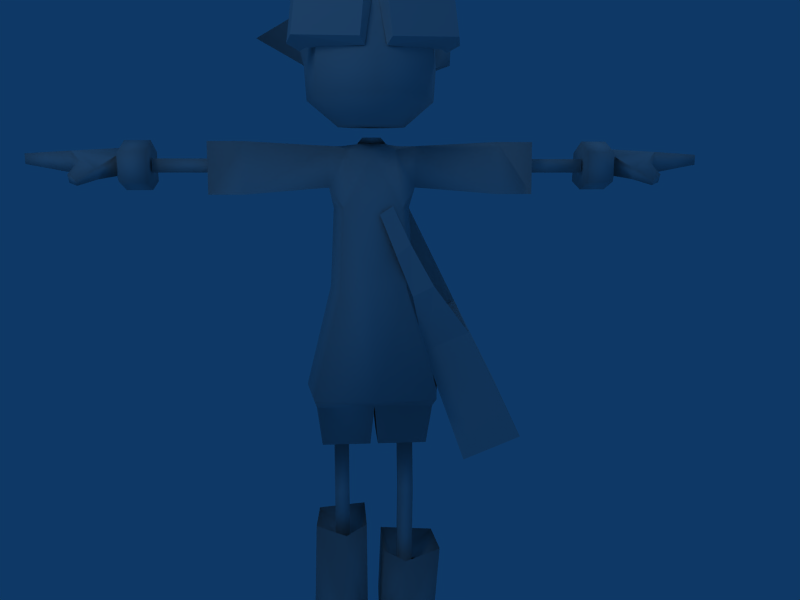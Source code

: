 # Source: boyAnim.blend  (saved by Blender 2.49.2; exported with 4.5.12 LTS)
import bpy
from mathutils import Matrix  # noqa: F401  (used for matrix-valued properties, if any)

bpy.ops.wm.read_factory_settings(use_empty=True)
scene = bpy.context.scene
scene.name = 'Scene'

# ---- collections
col_collection_1 = bpy.data.collections.new('Collection 1'); scene.collection.children.link(col_collection_1)

# ---- world
world_world = bpy.data.worlds.new('World'); scene.world = world_world
world_world.color = (0.05656, 0.2208, 0.4)
world_world.use_sun_shadow = False
world_world.sun_shadow_jitter_overblur = 0.0
world_world.cycles.sampling_method = 'MANUAL'
world_world.cycles.sample_map_resolution = 256

# ---- cameras
cam_camera = bpy.data.cameras.new('Camera')
cam_camera.passepartout_alpha = 0.2
cam_camera.clip_end = 100.0
cam_camera.lens = 35.0
cam_camera.ortho_scale = 7.314
cam_camera.show_passepartout = False
cam_camera.show_safe_areas = True
cam_camera.dof.focus_distance = 0.0
cam_camera.dof.aperture_fstop = 128.0

# ---- lights
light_lamp = bpy.data.lights.new('Lamp', 'POINT')
light_lamp.transmission_factor = 0.0
light_lamp.energy = 100.0
light_lamp.shadow_buffer_clip_start = 0.5
light_lamp.shadow_soft_size = 1.0
light_lamp.shadow_maximum_resolution = 0.006
light_lamp.use_absolute_resolution = True
light_lamp.cycles.use_multiple_importance_sampling = False
light_spot = bpy.data.lights.new('Spot', 'POINT')
light_spot.transmission_factor = 0.0
light_spot.cutoff_distance = 30.0
light_spot.energy = 100.0
light_spot.shadow_buffer_clip_start = 1.001
light_spot.shadow_soft_size = 1.0
light_spot.shadow_maximum_resolution = 0.006
light_spot.use_absolute_resolution = True
light_spot.cycles.use_multiple_importance_sampling = False

# ---- meshes
me_boymesh = bpy.data.meshes.new('boyMesh')
me_boymesh.from_pydata([(1.031, -0.2577, -1.139), (0.6343, -0.2287, -1.308), (0.6201, 0.6823, -1.119), (1.017, 0.6533, -0.9497), (0.6512, -0.2698, -0.3793), (0.3476, -0.2476, -0.5087), (0.3381, 0.3594, -0.3824), (0.6417, 0.3372, -0.253), (0.02615, 0.2103, 0.4646), (0.2317, 0.1936, 0.5524), (0.4004, -0.3497, -0.04393), (0.2574, -0.3497, -0.1131), (0.2446, -0.339, 0.2363), (0.1477, -0.3551, 0.162), (-0.03037, -0.5526, 1.954), (0.03037, -0.5526, 1.954), (-0.1054, -0.6381, 2.045), (0.1054, -0.6381, 2.045), (-0.4293, -0.5209, 1.982), (0.4293, -0.5209, 1.982), (-0.4568, -0.4355, 1.88), (0.4568, -0.4355, 1.88), (-0.03099, -0.4526, 2.226), (0.03099, -0.4526, 2.226), (-0.106, -0.5421, 2.24), (0.106, -0.5421, 2.24), (-0.4474, -0.425, 2.156), (0.4474, -0.425, 2.156), (-0.4815, -0.3112, 2.113), (0.4815, -0.3112, 2.113), (0.0, -0.5486, 2.006), (0.0, -0.4814, 2.179), (-0.4293, 0.2975, 1.657), (0.4293, 0.2975, 1.657), (-0.4317, 0.3182, 1.723), (0.4317, 0.3182, 1.723), (-0.5282, -0.01613, 1.809), (0.5282, -0.01613, 1.809), (-0.5394, 0.01637, 1.916), (0.5394, 0.01637, 1.916), (0.005085, 0.42, 1.881), (0.01953, 0.3689, 1.34), (-0.7607, 0.01055, 1.59), (0.3422, 0.2432, 1.407), (-0.4979, 0.03731, 1.916), (0.3839, 0.2935, 1.902), (-0.472, -0.1829, 1.953), (0.8146, 0.02084, 2.055), (-0.4593, -0.08067, 2.159), (0.482, -0.08067, 2.15), (0.04058, -0.08791, 2.307), (-0.3375, 0.2069, 2.031), (0.2874, 0.1649, 2.133), (0.001244, 0.2956, 2.113), (0.005085, -0.4169, 2.218), (-0.2723, -0.4355, 2.099), (0.2818, -0.3503, 2.135), (-0.2775, -0.4484, 2.053), (0.4123, -0.4005, 1.933), (-0.001052, -0.4975, 2.063), (0.005085, 0.4368, 1.703), (-0.5286, -0.06331, 1.71), (0.4145, 0.2284, 1.724), (-0.2665, -0.685, 2.874), (-0.7545, 0.2686, 2.16), (-0.4732, -0.2327, 1.821), (-0.361, -0.4869, 1.874), (0.009421, -0.5716, 1.927), (0.376, -0.4516, 1.863), (-0.3523, 0.2567, 1.414), (-0.3268, 0.2699, 1.855), (-0.3301, 0.2982, 1.723), (-0.4455, -0.1021, 1.403), (-0.5357, 0.4257, 2.786), (0.1046, -0.09011, 2.298), (0.5725, -0.4753, 2.589), (0.3803, 0.7019, 2.335), (-0.3175, 0.6618, 1.502), (0.4121, -0.07761, 1.723), (-0.4715, -0.288, 1.704), (0.3816, 0.6289, 1.449), (0.02752, 0.5048, 1.154), (0.318, 0.1453, 1.175), (-0.318, 0.1453, 1.175), (-0.4698, -0.6243, 1.785), (0.4698, -0.6243, 1.785), (-0.5034, -0.6472, 1.508), (0.5034, -0.6472, 1.508), (-0.3624, -0.4802, 1.792), (0.3624, -0.4802, 1.792), (-0.4191, -0.5137, 1.453), (0.4191, -0.5137, 1.453), (-0.5081, -0.4324, 1.733), (0.5081, -0.4324, 1.733), (-0.5378, -0.4574, 1.486), (0.5378, -0.4574, 1.486), (-0.09528, -0.7439, 1.491), (0.09528, -0.7439, 1.491), (-0.07409, -0.7267, 1.704), (0.07409, -0.7267, 1.704), (-0.4097, -0.3376, 1.75), (0.4097, -0.3376, 1.75), (-0.4612, -0.3916, 1.45), (0.4612, -0.3916, 1.45), (-0.06586, -0.6887, 1.447), (0.06586, -0.6887, 1.447), (-0.02175, -0.6423, 1.719), (0.02175, -0.6423, 1.719), (0.0, 0.07266, 0.8426), (0.0, -0.1862, 0.8519), (-0.1596, -0.1402, 0.8524), (0.1596, -0.1402, 0.8524), (-0.1983, 0.07266, 0.8871), (0.1983, 0.07266, 0.8871), (0.0, 0.1912, 0.4686), (0.0, -0.2826, 0.4686), (-0.1941, -0.2826, 0.4741), (0.1941, -0.2826, 0.4741), (-0.2004, 0.1912, 0.4749), (0.2004, 0.1912, 0.4749), (-0.22, 0.2711, -0.06127), (0.22, 0.2711, -0.06127), (-0.2153, -0.351, -0.06048), (0.2153, -0.351, -0.06048), (0.0, -0.351, -0.05494), (0.0, 0.2711, -0.05494), (0.0, 0.3401, -0.8083), (0.0, -0.4513, -0.8083), (-0.4022, -0.4513, -0.7935), (0.408, -0.4513, -0.7935), (-0.3462, 0.3435, -0.7957), (0.352, 0.3435, -0.7957), (-0.3922, 0.203, -0.882), (0.398, 0.203, -0.882), (-0.3922, -0.2979, -0.882), (0.398, -0.2979, -0.882), (0.0, -0.2979, -0.882), (0.0, 0.203, -0.882), (-0.02684, 0.1475, -1.175), (0.02684, 0.1475, -1.175), (-0.02684, -0.213, -1.175), (0.02684, -0.213, -1.175), (-0.3593, -0.213, -1.175), (0.365, -0.213, -1.175), (-0.3593, 0.1475, -1.175), (0.365, 0.1475, -1.175), (-0.2776, 0.02512, -1.175), (0.2776, 0.02512, -1.175), (-0.2776, -0.1221, -1.175), (0.2776, -0.1221, -1.175), (-0.1761, -0.1221, -1.175), (0.1761, -0.1221, -1.175), (-0.1761, 0.02512, -1.175), (0.1761, 0.02512, -1.175), (-0.1761, -0.03349, -1.589), (0.1761, -0.03349, -1.589), (-0.1761, -0.1672, -1.589), (0.1761, -0.1672, -1.589), (-0.2776, -0.1672, -1.589), (0.2776, -0.1672, -1.589), (-0.2776, -0.03349, -1.589), (0.2776, -0.03349, -1.589), (-0.2776, 0.06628, -2.339), (0.2776, 0.06628, -2.339), (-0.2776, -0.06744, -2.339), (0.2776, -0.06744, -2.339), (-0.1761, -0.06744, -2.339), (0.1761, -0.06744, -2.339), (-0.1761, 0.06628, -2.339), (0.1761, 0.06628, -2.339), (-0.397, 0.2313, -1.835), (0.462, 0.2313, -2.044), (-0.4381, 0.271, -2.838), (0.4381, 0.271, -2.838), (-0.4552, -0.1267, -2.838), (0.4552, -0.1267, -2.838), (-0.4141, -0.1545, -1.805), (0.4791, -0.1545, -2.014), (-0.05428, 0.2825, -1.83), (0.07286, 0.2825, -2.039), (-0.07767, 0.271, -2.838), (0.07767, 0.271, -2.838), (-0.04822, -0.1267, -2.838), (0.04822, -0.1267, -2.838), (-0.05428, -0.1545, -1.805), (0.07286, -0.1545, -2.014), (-0.4215, 0.256, -2.535), (0.4215, 0.256, -2.535), (-0.4386, -0.1146, -2.612), (0.4386, -0.1146, -2.612), (-0.04822, 0.256, -2.535), (0.04822, 0.256, -2.535), (-0.04822, -0.1193, -2.608), (0.04822, -0.1193, -2.608), (-0.2019, -0.2786, -1.831), (0.2205, -0.2786, -2.04), (-0.2349, -0.2112, -2.486), (0.2349, -0.2112, -2.486), (-0.4045, -0.6491, -2.838), (0.4045, -0.6491, -2.838), (-0.04822, -0.6491, -2.838), (0.04822, -0.6491, -2.838), (-0.4215, -0.671, -2.624), (0.4215, -0.671, -2.624), (-0.04822, -0.671, -2.624), (0.04822, -0.671, -2.624), (-0.2349, -0.511, -2.477), (0.2349, -0.511, -2.477), (-0.09502, 0.03666, 0.9003), (0.09502, 0.03666, 0.9003), (-0.09502, -0.07939, 0.9006), (0.09502, -0.07939, 0.9006), (0.0, -0.07939, 0.9006), (0.0, 0.03666, 0.9003), (-0.2901, 0.08386, 0.6065), (0.2901, 0.08386, 0.6065), (-0.2901, -0.1307, 0.6065), (0.2901, -0.1307, 0.6065), (-0.2901, 0.05982, 0.8778), (0.2901, 0.05982, 0.8778), (-0.2901, -0.1344, 0.8815), (0.2901, -0.1344, 0.8815), (-0.8471, -0.1655, 0.91), (0.8471, -0.1655, 0.91), (-0.8471, 0.125, 0.91), (0.8471, 0.125, 0.91), (-0.8471, -0.1794, 0.5614), (0.8471, -0.1794, 0.5614), (-0.8471, 0.1546, 0.5614), (0.8471, 0.1546, 0.5614), (-1.086, 0.1546, 0.5614), (1.086, 0.1546, 0.5614), (-1.086, -0.1794, 0.5614), (1.086, -0.1794, 0.5614), (-1.086, 0.125, 0.91), (1.086, 0.125, 0.91), (-1.086, -0.1655, 0.91), (1.086, -0.1655, 0.91), (-1.47, -0.05101, 0.7064), (1.47, -0.05101, 0.7064), (-1.47, -0.05101, 0.7988), (1.47, -0.05101, 0.7988), (-0.8761, -0.05101, 0.7988), (0.8761, -0.05101, 0.7988), (-0.8761, -0.05101, 0.7064), (0.8761, -0.05101, 0.7064), (-1.47, 0.04137, 0.7064), (1.47, 0.04137, 0.7064), (-1.47, 0.04137, 0.7988), (1.47, 0.04137, 0.7988), (-0.8761, 0.04137, 0.7988), (0.8761, 0.04137, 0.7988), (-0.8761, 0.04137, 0.7064), (0.8761, 0.04137, 0.7064), (-1.483, 0.1823, 0.8458), (1.483, 0.1823, 0.8458), (-1.483, 0.1944, 0.6454), (1.483, 0.1944, 0.6454), (-1.656, 0.1944, 0.6454), (1.656, 0.1944, 0.6454), (-1.656, 0.1823, 0.8458), (1.656, 0.1823, 0.8458), (-1.483, -0.1785, 0.8431), (1.483, -0.1785, 0.8431), (-1.483, -0.1785, 0.6454), (1.483, -0.1785, 0.6454), (-1.656, -0.1785, 0.6454), (1.656, -0.1785, 0.6454), (-1.656, -0.1785, 0.8431), (1.656, -0.1785, 0.8431), (-1.483, 0.007932, 0.5886), (1.483, 0.007932, 0.5886), (-1.483, 0.007932, 0.9215), (1.483, 0.007932, 0.9215), (-1.656, 0.007932, 0.5886), (1.656, 0.007932, 0.5886), (-1.656, 0.007932, 0.9215), (1.656, 0.007932, 0.9215), (-1.68, 0.1569, 0.6836), (1.68, 0.1569, 0.6836), (-1.68, 0.1484, 0.8165), (1.68, 0.1484, 0.8165), (-1.68, -0.1231, 0.6836), (1.68, -0.1231, 0.6836), (-1.68, -0.1231, 0.8147), (1.68, -0.1231, 0.8147), (-1.68, 0.007326, 0.6836), (1.68, 0.007326, 0.6836), (-1.68, 0.007326, 0.8695), (1.68, 0.007326, 0.8695), (-1.963, 0.164, 0.7051), (1.963, 0.164, 0.7051), (-1.963, 0.1556, 0.8478), (1.963, 0.1556, 0.8478), (-1.963, -0.1231, 0.7051), (1.963, -0.1231, 0.7051), (-1.963, -0.1231, 0.8478), (1.963, -0.1231, 0.8478), (-1.963, 0.007326, 0.7051), (1.963, 0.007326, 0.7051), (-1.963, 0.007326, 0.8478), (1.963, 0.007326, 0.8478), (-2.266, 0.1365, 0.7613), (2.266, 0.1365, 0.7613), (-2.266, 0.1287, 0.829), (2.266, 0.1287, 0.829), (-2.266, -0.103, 0.7613), (2.266, -0.103, 0.7613), (-2.266, -0.103, 0.829), (2.266, -0.103, 0.829), (-2.266, 0.01675, 0.7613), (2.266, 0.01675, 0.7613), (-2.266, 0.01675, 0.829), (2.266, 0.01675, 0.829), (-1.901, -0.188, 0.7824), (1.901, -0.188, 0.7824), (-1.901, -0.1341, 0.7011), (1.901, -0.1341, 0.7011), (-1.781, -0.2272, 0.7341), (1.781, -0.2272, 0.7341), (-1.781, -0.2024, 0.6619), (1.781, -0.2024, 0.6619), (-1.888, -0.2878, 0.6219), (1.888, -0.2878, 0.6219), (-1.888, -0.3147, 0.6624), (1.888, -0.3147, 0.6624), (-1.945, -0.2533, 0.6408), (1.945, -0.2533, 0.6408), (-1.945, -0.2887, 0.6943), (1.945, -0.2887, 0.6943), (-2.122, 0.1432, 0.838), (2.122, 0.1432, 0.838), (-2.122, 0.1514, 0.7346), (2.122, 0.1514, 0.7346), (-2.122, -0.1145, 0.7346), (2.122, -0.1145, 0.7346), (-2.122, -0.1145, 0.838), (2.122, -0.1145, 0.838), (-2.122, 0.01244, 0.7346), (2.122, 0.01244, 0.7346), (-2.122, 0.01244, 0.838), (2.122, 0.01244, 0.838), (0.008681, 0.1883, 1.13), (-0.431, -0.09122, 1.177), (0.4224, -0.06677, 1.177), (-0.225, -0.06949, 1.008), (0.225, -0.06949, 1.008), (0.0, -0.07761, 1.008), (-0.1327, 0.02986, 1.008), (0.1327, 0.02986, 1.008), (0.0, 0.04682, 1.008), (0.0, -0.493, 1.008), (-0.1841, -0.3633, 1.008), (0.1841, -0.3633, 1.008), (-0.3408, -0.4974, 1.733), (0.3408, -0.4974, 1.733), (-0.3514, -0.5312, 1.177), (0.3191, -0.5312, 1.19), (-2.324e-33, -0.6822, 1.177), (0.0, -0.6426, 1.748), (0.4368, -0.07761, 1.403), (-0.3568, -0.5664, 1.405), (0.3568, -0.5664, 1.405), (-2.324e-33, -0.7142, 1.402), (-0.3016, 0.08928, -1.998), (0.3202, 0.08928, -2.207), (-0.3016, -0.08538, -1.995), (0.3202, -0.08538, -2.204), (-0.1445, 0.08928, -1.998), (0.1631, 0.08928, -2.207), (-0.1445, -0.08538, -1.995), (0.1631, -0.08538, -2.204), (-0.2122, -0.1422, -2.007), (0.2308, -0.1422, -2.216), (-0.2605, -0.0243, 0.4686), (0.2605, -0.0243, 0.4686), (-0.2866, -0.0533, -0.07014), (0.2866, -0.0533, -0.07014), (-0.4638, 0.008112, -0.7925), (0.4696, 0.008112, -0.7925), (0.0, 0.03666, 0.9398), (0.0, -0.07939, 0.9401), (-0.0607, -0.07939, 0.9401), (0.0607, -0.07939, 0.9401), (-0.0607, 0.03666, 0.9398), (0.0607, 0.03666, 0.9398), (-0.3995, -0.6491, -2.733), (0.539, -0.01255, 1.424), (0.4528, 0.2454, 1.414), (0.5508, -0.007276, 1.684), (0.4677, 0.2266, 1.691), (0.1302, -0.2905, 0.4881), (0.04184, -0.3066, 0.4329), (-0.1761, -0.03783, -1.542), (-0.1761, -0.1716, -1.542), (-0.2776, -0.1716, -1.542), (-0.2776, -0.03783, -1.542), (0.1761, -0.03751, -1.545), (0.1761, -0.1712, -1.545), (0.2776, -0.1712, -1.545), (0.2776, -0.03751, -1.545)], [(41, 83), (214, 374), (215, 375)], [(0, 1, 2, 3), (4, 7, 6, 5), (0, 4, 5, 1), (1, 5, 6, 2), (2, 6, 7, 3), (4, 0, 3, 7), (7, 6, 8, 9), (5, 4, 10, 11), (11, 10, 12, 13), (14, 16, 18, 20), (19, 17, 15, 21), (22, 28, 26, 24), (27, 29, 23, 25), (14, 22, 24, 16), (25, 23, 15, 17), (16, 24, 26, 18), (27, 25, 17, 19), (18, 26, 28, 20), (29, 27, 19, 21), (22, 14, 20, 28), (21, 15, 23, 29), (14, 22, 31, 30), (31, 23, 15, 30), (20, 28, 38, 36), (39, 29, 21, 37), (36, 38, 34, 32), (35, 39, 37, 33), (46, 57, 55, 48), (56, 58, 47, 49), (59, 54, 55, 57), (56, 54, 59, 58), (45, 62, 60, 40), (44, 46, 48, 51), (49, 47, 45, 52), (55, 63, 48), (54, 63, 55), (50, 63, 54), (48, 63, 50), (48, 51, 64), (51, 44, 64), (48, 64, 44), (46, 65, 66, 57), (57, 66, 67, 59), (59, 67, 68, 58), (71, 69, 42, 61), (40, 60, 71, 70), (70, 71, 61, 44), (70, 44, 51), (70, 51, 53, 40), (44, 61, 65, 46), (53, 73, 50), (51, 73, 53), (50, 73, 48), (48, 73, 51), (74, 49, 52), (74, 52, 53, 50), (56, 75, 74), (74, 75, 49), (49, 75, 56), (53, 76, 40), (45, 76, 52), (52, 76, 53), (40, 76, 45), (71, 77, 69), (60, 77, 71), (69, 77, 41), (41, 77, 60), (47, 58, 68, 78), (45, 47, 78, 62), (65, 79, 66), (65, 72, 79), (42, 72, 61), (62, 80, 60), (43, 80, 62), (60, 80, 41), (41, 80, 43), (41, 81, 83, 69), (41, 43, 82), (41, 82, 81), (98, 106, 88, 84), (89, 107, 99, 85), (84, 88, 100, 92), (101, 89, 85, 93), (90, 86, 94, 102), (95, 87, 91, 103), (104, 96, 86, 90), (87, 97, 105, 91), (92, 94, 86, 84), (87, 95, 93, 85), (84, 86, 96, 98), (97, 87, 85, 99), (90, 88, 106, 104), (107, 89, 91, 105), (102, 100, 88, 90), (89, 101, 103, 91), (102, 94, 92, 100), (93, 95, 103, 101), (106, 98, 96, 104), (97, 99, 107, 105), (109, 110, 116, 115), (117, 111, 109, 115), (114, 118, 112, 108), (113, 119, 114, 108), (114, 125, 120, 118), (121, 125, 114, 119), (116, 122, 124, 115), (124, 123, 117, 115), (124, 127, 126, 125), (122, 128, 127, 124), (127, 129, 123, 124), (125, 126, 130, 120), (131, 126, 125, 121), (126, 137, 132, 130), (133, 137, 126, 131), (128, 134, 136, 127), (136, 135, 129, 127), (127, 136, 137, 126), (136, 140, 138, 137), (139, 137, 136, 141), (134, 142, 140, 136), (141, 143, 135, 136), (132, 144, 142, 134), (143, 145, 133, 135), (137, 138, 144, 132), (145, 139, 137, 133), (138, 152, 146, 144), (147, 153, 139, 145), (144, 146, 148, 142), (149, 147, 145, 143), (142, 148, 150, 140), (151, 149, 143, 141), (140, 150, 152, 138), (153, 151, 141, 139), (154, 168, 162, 160), (163, 169, 155, 161), (160, 162, 164, 158), (165, 163, 161, 159), (158, 164, 166, 156), (167, 165, 159, 157), (156, 166, 168, 154), (169, 167, 157, 155), (168, 166, 164, 162), (165, 163, 169, 167), (172, 180, 182, 174), (183, 181, 173, 175), (172, 174, 188, 186), (189, 175, 173, 187), (186, 188, 176, 170), (177, 189, 187, 171), (178, 184, 192, 190), (193, 185, 179, 191), (190, 192, 182, 180), (183, 193, 191, 181), (170, 178, 190, 186), (191, 179, 171, 187), (186, 190, 180, 172), (181, 191, 187, 173), (176, 188, 196, 194), (197, 189, 177, 195), (194, 196, 192, 184), (193, 197, 195, 185), (182, 200, 198, 174), (199, 201, 183, 175), (174, 198, 202, 188), (203, 199, 175, 189), (192, 204, 200, 182), (201, 205, 193, 183), (196, 206, 204, 192), (205, 207, 197, 193), (188, 202, 206, 196), (207, 203, 189, 197), (202, 204, 206), (205, 203, 207), (200, 204, 202, 198), (203, 205, 201, 199), (110, 210, 208, 112), (209, 211, 111, 113), (112, 208, 213, 108), (213, 209, 113, 108), (109, 212, 210, 110), (211, 212, 109, 111), (118, 214, 218, 112), (219, 215, 119, 113), (110, 220, 216, 116), (217, 221, 111, 117), (112, 218, 220, 110), (221, 219, 113, 111), (218, 224, 222, 220), (223, 225, 219, 221), (216, 226, 228, 214), (229, 227, 217, 215), (220, 222, 226, 216), (227, 223, 221, 217), (214, 228, 224, 218), (225, 229, 215, 219), (228, 230, 234, 224), (235, 231, 229, 225), (222, 236, 232, 226), (233, 237, 223, 227), (226, 228, 230, 232), (231, 229, 227, 233), (224, 234, 236, 222), (237, 235, 225, 223), (236, 234, 230, 232), (231, 235, 237, 233), (242, 240, 238, 244), (239, 241, 243, 245), (246, 248, 250, 252), (251, 249, 247, 253), (238, 240, 248, 246), (249, 241, 239, 247), (240, 242, 250, 248), (251, 243, 241, 249), (242, 244, 252, 250), (253, 245, 243, 251), (244, 238, 246, 252), (247, 239, 245, 253), (258, 260, 254, 256), (255, 261, 259, 257), (262, 268, 266, 264), (267, 269, 263, 265), (256, 254, 272, 270), (273, 255, 257, 271), (270, 272, 262, 264), (263, 273, 271, 265), (258, 256, 270, 274), (271, 257, 259, 275), (274, 270, 264, 266), (265, 271, 275, 267), (254, 260, 276, 272), (277, 261, 255, 273), (272, 276, 268, 262), (269, 277, 273, 263), (258, 278, 280, 260), (281, 279, 259, 261), (268, 284, 282, 266), (283, 285, 269, 267), (266, 282, 286, 274), (287, 283, 267, 275), (274, 286, 278, 258), (279, 287, 275, 259), (276, 288, 284, 268), (285, 289, 277, 269), (260, 280, 288, 276), (289, 281, 261, 277), (278, 290, 292, 280), (293, 291, 279, 281), (282, 294, 298, 286), (299, 295, 283, 287), (286, 298, 290, 278), (291, 299, 287, 279), (288, 300, 296, 284), (297, 301, 289, 285), (280, 292, 300, 288), (301, 293, 281, 289), (296, 314, 318, 284), (319, 315, 297, 285), (294, 316, 314, 296), (315, 317, 295, 297), (282, 320, 316, 294), (317, 321, 283, 295), (284, 318, 320, 282), (321, 319, 285, 283), (318, 324, 322, 320), (323, 325, 319, 321), (320, 322, 326, 316), (327, 323, 321, 317), (316, 326, 328, 314), (329, 327, 317, 315), (314, 328, 324, 318), (325, 329, 315, 319), (324, 328, 326, 322), (327, 329, 325, 323), (292, 290, 332, 330), (333, 291, 293, 331), (330, 332, 302, 304), (303, 333, 331, 305), (294, 296, 336, 334), (337, 297, 295, 335), (334, 336, 308, 306), (309, 337, 335, 307), (298, 294, 334, 338), (335, 295, 299, 339), (338, 334, 306, 310), (307, 335, 339, 311), (290, 298, 338, 332), (339, 299, 291, 333), (332, 338, 310, 302), (311, 339, 333, 303), (296, 300, 340, 336), (341, 301, 297, 337), (336, 340, 312, 308), (313, 341, 337, 309), (300, 292, 330, 340), (331, 293, 301, 341), (340, 330, 304, 312), (305, 331, 341, 313), (83, 348, 345, 343), (346, 349, 82, 344), (342, 350, 348, 83), (349, 350, 342, 82), (350, 347, 345, 348), (346, 347, 350, 349), (347, 351, 352, 345), (353, 351, 347, 346), (345, 352, 356, 343), (357, 353, 346, 344), (356, 352, 351, 358), (351, 353, 357, 358), (83, 343, 72, 69), (360, 344, 82, 43), (343, 356, 361, 72), (362, 357, 344, 360), (72, 361, 354, 79), (355, 362, 360, 78), (359, 354, 361, 363), (362, 355, 359, 363), (363, 361, 356, 358), (357, 362, 363, 358), (176, 366, 364, 170), (365, 367, 177, 171), (178, 368, 370, 184), (371, 369, 179, 185), (170, 364, 368, 178), (369, 365, 171, 179), (194, 372, 366, 176), (367, 373, 195, 177), (184, 370, 372, 194), (373, 371, 185, 195), (118, 120, 376, 374), (377, 121, 119, 375), (374, 376, 122, 116), (123, 377, 375, 117), (120, 130, 378, 376), (379, 131, 121, 377), (376, 378, 128, 122), (129, 379, 377, 123), (378, 132, 134), (133, 379, 135), (130, 132, 378), (133, 131, 379), (378, 134, 128), (135, 379, 129), (374, 116, 216), (117, 375, 217), (374, 216, 214, 118), (215, 217, 375, 119), (212, 210, 382, 381), (383, 211, 212, 381), (208, 213, 380, 384), (380, 213, 209, 385), (210, 382, 384, 208), (385, 383, 211, 209), (43, 388, 387, 360), (360, 387, 389, 78), (62, 390, 388, 43), (78, 389, 390, 62), (389, 387, 388, 390), (66, 79, 354), (66, 354, 359, 67), (67, 359, 355, 68), (68, 355, 78), (61, 72, 65), (42, 69, 72), (81, 82, 342), (81, 342, 83), (74, 54, 56), (74, 50, 54), (13, 12, 391, 392), (152, 150, 394, 393), (393, 394, 156, 154), (150, 148, 395, 394), (394, 395, 158, 156), (148, 146, 396, 395), (395, 396, 160, 158), (146, 152, 393, 396), (396, 393, 154, 160), (155, 157, 398, 397), (397, 398, 151, 153), (157, 159, 399, 398), (398, 399, 149, 151), (159, 161, 400, 399), (399, 400, 147, 149), (161, 155, 397, 400), (400, 397, 153, 147), (306, 308, 312, 310), (302, 310, 312, 304), (303, 305, 313, 311), (307, 311, 313, 309)])
me_boymesh.polygons.foreach_set('use_smooth', [0, 0, 0, 0, 0, 0, 0, 0, 0, 0, 0, 0, 0, 0, 0, 0, 0, 0, 0, 0, 0, 0, 0, 0, 0, 0, 0, 1, 0, 1, 1, 1, 1, 0, 0, 0, 0, 0, 0, 1, 1, 1, 1, 1, 1, 1, 1, 1, 1, 1, 0, 0, 0, 0, 0, 0, 0, 0, 0, 0, 0, 0, 0, 1, 1, 1, 1, 1, 1, 1, 1, 1, 1, 1, 1, 1, 1, 1, 1, 0, 0, 0, 0, 0, 0, 0, 0, 0, 0, 0, 0, 0, 0, 0, 0, 0, 0, 0, 0, 1, 1, 1, 1, 1, 1, 1, 1, 1, 1, 1, 1, 1, 1, 1, 1, 1, 1, 1, 1, 1, 1, 1, 1, 1, 1, 1, 1, 1, 1, 1, 1, 1, 1, 1, 1, 1, 1, 1, 1, 1, 1, 1, 1, 1, 1, 1, 1, 1, 1, 1, 1, 1, 1, 1, 1, 1, 1, 1, 1, 1, 1, 1, 1, 1, 1, 1, 1, 1, 1, 1, 1, 1, 1, 1, 1, 1, 1, 1, 1, 1, 1, 1, 1, 1, 1, 1, 1, 1, 1, 1, 1, 1, 1, 1, 1, 1, 1, 1, 1, 1, 1, 1, 1, 1, 1, 1, 1, 1, 1, 1, 1, 1, 1, 1, 1, 1, 1, 1, 1, 1, 1, 1, 1, 1, 1, 1, 1, 1, 1, 1, 1, 1, 1, 1, 1, 1, 1, 1, 1, 1, 1, 1, 1, 1, 1, 1, 1, 1, 1, 1, 1, 1, 1, 1, 1, 1, 1, 1, 1, 1, 1, 1, 1, 1, 1, 1, 1, 1, 1, 1, 1, 1, 1, 1, 1, 1, 1, 1, 1, 1, 1, 1, 1, 1, 1, 1, 1, 1, 1, 1, 1, 1, 1, 1, 1, 1, 1, 1, 1, 1, 1, 1, 1, 1, 1, 1, 1, 1, 1, 1, 1, 1, 1, 1, 1, 1, 1, 1, 1, 1, 1, 1, 1, 1, 1, 1, 1, 1, 1, 1, 1, 1, 1, 1, 1, 1, 1, 1, 1, 1, 1, 1, 1, 1, 1, 1, 1, 1, 1, 1, 1, 1, 1, 1, 1, 1, 1, 1, 1, 1, 1, 1, 1, 1, 1, 1, 1, 1, 0, 1, 1, 1, 1, 1, 1, 1, 1, 1, 1, 1, 1, 1, 1, 1, 1, 1, 1, 1, 1])
me_boymesh.use_remesh_preserve_volume = False
me_boymesh.use_remesh_preserve_attributes = False
me_boymesh.use_mirror_vertex_groups = False
me_boymesh.update()
arm_armature = bpy.data.armatures.new('Armature')  # bones are not reproduced

# ---- objects
ob_armature = bpy.data.objects.new('Armature', arm_armature)
ob_lamp_001 = bpy.data.objects.new('Lamp.001', light_lamp)
ob_boy = bpy.data.objects.new('boy', me_boymesh)
ob_lamp = bpy.data.objects.new('Lamp', light_spot)
ob_camera = bpy.data.objects.new('Camera', cam_camera)

# ---- transforms, parenting, visibility, modifiers, constraints
ob_armature.location = (-4.034e-16, 1.413, -1.817)
ob_armature.rotation_euler = (-1.571, -2.22e-16, 2.22e-16)
ob_armature.lock_rotations_4d = False
ob_armature.empty_display_type = 'ARROWS'
ob_armature.show_in_front = True
ob_armature.lineart.crease_threshold = 0.0
ob_lamp_001.location = (-2.908, -4.547, 3.962)
ob_lamp_001.lock_rotations_4d = False
ob_lamp_001.empty_display_type = 'ARROWS'
ob_lamp_001.lineart.crease_threshold = 0.0
ob_boy.location = (0.0, 0.0, 0.0)
ob_boy.lock_rotations_4d = False
ob_boy.empty_display_type = 'ARROWS'
ob_boy.lineart.crease_threshold = 0.0
_vg = ob_boy.vertex_groups.new(name='head')
_vg.add([14, 15, 16, 17, 18, 19, 20, 21, 22, 23, 24, 25, 26, 27, 28, 29, 30, 31, 32, 33, 34, 35, 36, 37, 38, 39, 40, 41, 42, 43, 44, 45, 46, 47, 48, 49, 50, 51, 52, 53, 54, 55, 56, 57, 58, 59, 60, 61, 62, 63, 64, 65, 66, 67, 68, 69, 70, 71, 72, 73, 74, 75, 76, 77, 78, 79, 80, 81, 82, 83, 84, 85, 86, 87, 88, 89, 90, 91, 92, 93, 94, 95, 96, 97, 98, 99, 100, 101, 102, 103, 104, 105, 106, 107, 342, 343, 344, 345, 346, 347, 348, 349, 350, 351, 352, 353, 354, 355, 356, 357, 358, 359, 360, 361, 362, 363, 387, 388, 389, 390], 1.0, 'REPLACE')
_vg = ob_boy.vertex_groups.new(name='bag')
_vg.add([0, 1, 2, 3, 4, 5, 6, 7, 8, 9, 10, 11, 12, 13, 391, 392], 1.0, 'REPLACE')
_vg = ob_boy.vertex_groups.new(name='hand.R')
_vg.add([238, 240, 246, 248, 254, 256, 258, 260, 262, 264, 266, 268, 270, 272, 274, 276, 278, 280, 282, 284, 286, 288, 290, 292, 294, 296, 298, 300, 302, 304, 306, 308, 310, 312, 314, 316, 318, 320, 322, 324, 326, 328, 330, 332, 334, 336, 338, 340], 1.0, 'REPLACE')
_vg = ob_boy.vertex_groups.new(name='hand.L')
_vg.add([239, 241, 247, 249, 255, 257, 259, 261, 263, 265, 267, 269, 271, 273, 275, 277, 279, 281, 283, 285, 287, 289, 291, 293, 295, 297, 299, 301, 303, 305, 307, 309, 311, 313, 315, 317, 319, 321, 323, 325, 327, 329, 331, 333, 335, 337, 339, 341], 1.0, 'REPLACE')
_vg = ob_boy.vertex_groups.new(name='elbow.L')
_vg.add([223, 225, 227, 229, 231, 233, 235, 237, 243, 245, 251, 253], 1.0, 'REPLACE')
_vg = ob_boy.vertex_groups.new(name='elbow.R')
for _i, _w in zip([214, 216, 222, 224, 226, 228, 230, 232, 234, 236, 242, 244, 250, 252], [0.0, 0.0, 1.0, 1.0, 1.0, 1.0, 1.0, 1.0, 1.0, 1.0, 1.0, 1.0, 1.0, 1.0]): _vg.add([_i], _w, 'REPLACE')
_vg = ob_boy.vertex_groups.new(name='chest')
_vg.add([0, 1, 2, 3, 4, 5, 6, 7, 8, 9, 10, 11, 12, 13, 108, 109, 110, 111, 112, 113, 114, 115, 116, 117, 118, 119, 208, 209, 210, 211, 212, 213, 214, 215, 216, 217, 218, 219, 220, 221, 374, 375, 380, 381, 382, 383, 384, 385, 391, 392], 1.0, 'REPLACE')
_vg = ob_boy.vertex_groups.new(name='waist')
_vg.add([120, 121, 122, 123, 124, 125, 376, 377], 1.0, 'REPLACE')
_vg = ob_boy.vertex_groups.new(name='leg.Upper.R')
_vg.add([138, 140, 142, 144, 146, 148, 150, 152, 393, 394, 395, 396], 1.0, 'REPLACE')
_vg = ob_boy.vertex_groups.new(name='leg.Upper.L')
_vg.add([139, 141, 143, 145, 147, 149, 151, 153, 397, 398, 399, 400], 1.0, 'REPLACE')
_vg = ob_boy.vertex_groups.new(name='leg.Lower.R')
_vg.add([154, 156, 158, 160, 162, 164, 166, 168, 170, 176, 178, 184, 186, 188, 190, 192, 194, 196, 364, 366, 368, 370, 372], 1.0, 'REPLACE')
_vg = ob_boy.vertex_groups.new(name='leg.Lower.L')
_vg.add([155, 157, 159, 161, 163, 165, 167, 169, 171, 177, 179, 185, 187, 189, 191, 193, 195, 197, 365, 367, 369, 371, 373], 1.0, 'REPLACE')
_vg = ob_boy.vertex_groups.new(name='foot.R')
_vg.add([172, 174, 180, 182, 186, 188, 190, 192, 196, 198, 200, 202, 204, 206, 386], 1.0, 'REPLACE')
_vg = ob_boy.vertex_groups.new(name='foot.L')
_vg.add([173, 175, 181, 183, 187, 189, 191, 193, 197, 199, 201, 203, 205, 207], 1.0, 'REPLACE')
_vg = ob_boy.vertex_groups.new(name='fingers.L')
for _i, _w in zip([35, 45, 52, 293, 295, 297, 301, 303, 305, 307, 309, 311, 313, 315, 317, 331, 333, 335, 337, 339, 341], [0.0, 0.0, 0.0, 1.0, 0.9373, 1.0, 1.0, 1.0, 1.0, 1.0, 1.0, 1.0, 1.0, 0.3922, 0.007843, 1.0, 1.0, 1.0, 1.0, 1.0, 1.0]): _vg.add([_i], _w, 'REPLACE')
_vg = ob_boy.vertex_groups.new(name='fingers.R')
_vg.add([290, 292, 294, 296, 298, 300, 302, 304, 306, 308, 310, 312, 330, 332, 334, 336, 338, 340], 1.0, 'REPLACE')
_vg = ob_boy.vertex_groups.new(name='pelvis')
_vg.add([126, 127, 128, 129, 130, 131, 132, 133, 134, 135, 136, 137, 378, 379], 1.0, 'REPLACE')
_m = ob_boy.modifiers.new('Armature', 'ARMATURE')
_m.object = ob_armature
ob_lamp.location = (4.076, 1.005, 5.904)
ob_lamp.rotation_euler = (0.6503, 0.05522, 1.866)
ob_lamp.lock_rotations_4d = False
ob_lamp.empty_display_type = 'ARROWS'
ob_lamp.color = (0.0, 0.0, 0.0, 0.0)
ob_lamp.lineart.crease_threshold = 0.0
ob_camera.location = (-0.2585, -5.452, 0.6974)
ob_camera.rotation_euler = (1.41, 3.292e-07, -0.084)
ob_camera.lock_rotations_4d = False
ob_camera.empty_display_type = 'ARROWS'
ob_camera.color = (0.0, 0.0, 0.0, 0.0)
ob_camera.display_type = 'WIRE'
ob_camera.lineart.crease_threshold = 0.0

# ---- collection membership
col_collection_1.objects.link(ob_armature)
col_collection_1.objects.link(ob_lamp_001)
col_collection_1.objects.link(ob_boy)
col_collection_1.objects.link(ob_lamp)
col_collection_1.objects.link(ob_camera)

# ---- scene / render settings (as saved in the file)
scene.camera = ob_camera
scene.frame_start = 1; scene.frame_end = 42; scene.frame_set(1)
scene.render.engine = 'BLENDER_EEVEE_NEXT'
scene.render.image_settings.file_format = 'JPEG'
scene.render.image_settings.color_mode = 'RGB'
scene.render.image_settings.compression = 90
scene.render.resolution_x = 800
scene.render.resolution_y = 600
scene.render.pixel_aspect_x = 100.0
scene.render.pixel_aspect_y = 100.0
scene.render.fps = 30
scene.render.dither_intensity = 0.0
scene.render.use_compositing = False
scene.render.use_sequencer = False
scene.render.bake_margin = 2
scene.render.bake_bias = 0.0
scene.render.use_stamp_time = False
scene.render.use_stamp_date = False
scene.render.use_stamp_frame = False
scene.render.use_stamp_camera = False
scene.render.use_stamp_scene = False
scene.render.use_stamp_filename = False
scene.render.use_stamp_render_time = False
scene.render.stamp_font_size = 0
scene.cycles.use_denoising = False
scene.cycles.samples = 10
scene.cycles.sampling_pattern = 'TABULATED_SOBOL'
scene.cycles.light_sampling_threshold = 0.0
scene.cycles.use_adaptive_sampling = False
scene.cycles.use_light_tree = False
scene.cycles.blur_glossy = 0.0
scene.cycles.volume_bounces = 1
scene.cycles.pixel_filter_type = 'GAUSSIAN'
scene.cycles.sample_clamp_indirect = 0.0
scene.view_settings.view_transform = 'Raw'
bpy.context.view_layer.update()

